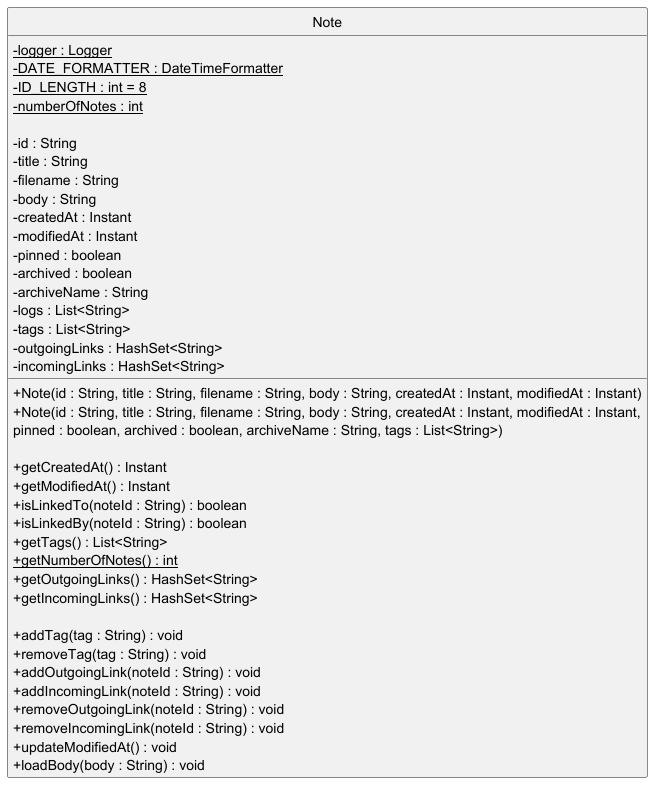

The diagram above was rendered by PlantUML. Its source (embedded in the PNG):
@startuml NoteClass
skinparam classAttributeIconSize 0
hide circle

class Note {
    - {static} logger : Logger
    - {static} DATE_FORMATTER : DateTimeFormatter
    - {static} ID_LENGTH : int = 8
    - {static} numberOfNotes : int

    - id : String
    - title : String
    - filename : String
    - body : String
    - createdAt : Instant
    - modifiedAt : Instant
    - pinned : boolean
    - archived : boolean
    - archiveName : String
    - logs : List<String>
    - tags : List<String>
    - outgoingLinks : HashSet<String>
    - incomingLinks : HashSet<String>

    + Note(id : String, title : String, filename : String, body : String, createdAt : Instant, modifiedAt : Instant)
    + Note(id : String, title : String, filename : String, body : String, createdAt : Instant, modifiedAt : Instant,
           pinned : boolean, archived : boolean, archiveName : String, tags : List<String>)

    + getCreatedAt() : Instant
    + getModifiedAt() : Instant
    + isLinkedTo(noteId : String) : boolean
    + isLinkedBy(noteId : String) : boolean
    + getTags() : List<String>
    + {static} getNumberOfNotes() : int
    + getOutgoingLinks() : HashSet<String>
    + getIncomingLinks() : HashSet<String>

    + addTag(tag : String) : void
    + removeTag(tag : String) : void
    + addOutgoingLink(noteId : String) : void
    + addIncomingLink(noteId : String) : void
    + removeOutgoingLink(noteId : String) : void
    + removeIncomingLink(noteId : String) : void
    + updateModifiedAt() : void
    + loadBody(body : String) : void
}
@enduml